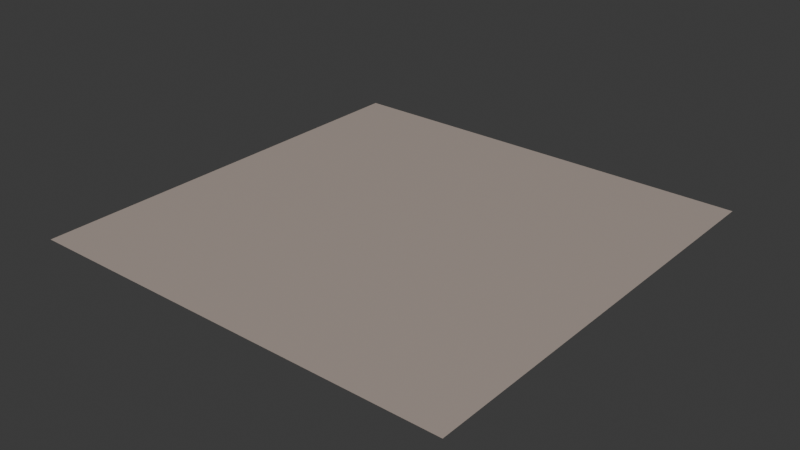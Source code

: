 # Source: taupe-tone.blend  (saved by Blender 4.0.36; exported with 4.5.12 LTS)
import bpy
from mathutils import Matrix  # noqa: F401  (used for matrix-valued properties, if any)

bpy.ops.wm.read_factory_settings(use_empty=True)
scene = bpy.context.scene
scene.name = 'Scene'

# ---- collections
col_collection = bpy.data.collections.new('Collection'); scene.collection.children.link(col_collection)

# ---- images (referenced by path relative to the original .blend; pixels are not part of the script)
import os
ASSET_DIR = os.environ.get("B2B_ASSET_DIR", "")  # directory of the original .blend (textures are referenced by path, not embedded)
HERE = os.path.dirname(os.path.abspath(__file__))  # packed textures are extracted next to this script under _unpacked/

def load_image(name, relpath, width, height, colorspace="sRGB"):
    """Load a texture the original file referenced (path relative to the .blend, or extracted next to this script)."""
    p = next((c for c in (os.path.join(HERE, relpath), os.path.join(ASSET_DIR, relpath)) if relpath and os.path.exists(c)), "")
    if p:
        img = bpy.data.images.load(p, check_existing=True)
        img.name = name
    else:  # same state as the original file: an image datablock whose file is absent (Cycles renders it pink)
        img = bpy.data.images.new(name, width, height)
        img.source = "FILE"
        img.filepath = "//" + (relpath or name)
    img.colorspace_settings.name = colorspace
    return img
img_base_081 = load_image('base.081', '_unpacked/base.21dcdf63.png', 512, 512, 'sRGB')

# ---- materials (node trees are filled in below, after node groups)
mat_taupe_tone_001 = bpy.data.materials.new('taupe-tone.001')
mat_taupe_tone_001.use_transparent_shadow = False

# ---- material node trees
mat_taupe_tone_001.use_nodes = True; mat_taupe_tone_001.node_tree.nodes.clear()
_N = mat_taupe_tone_001.node_tree.nodes; _L = mat_taupe_tone_001.node_tree.links
n0 = _N.new('ShaderNodeBsdfPrincipled'); n0.name = 'Principled BSDF'; n0.location = (10, 300)
n1 = _N.new('ShaderNodeOutputMaterial'); n1.name = 'Material Output'; n1.location = (320, 270)
n2 = _N.new('ShaderNodeTexImage'); n2.name = 'Image Texture'; n2.location = (-440, 210)
n2.label = 'BASE COLOR'
n2.image = img_base_081
_L.new(n0.outputs[0], n1.inputs[0])
_L.new(n2.outputs[0], n0.inputs[0])
n1.is_active_output = True

# ---- world
world_world = bpy.data.worlds.new('World'); scene.world = world_world
world_world.use_nodes = True; world_world.node_tree.nodes.clear()
_N = world_world.node_tree.nodes; _L = world_world.node_tree.links
n0 = _N.new('ShaderNodeOutputWorld'); n0.name = 'World Output'; n0.location = (300, 300)
n1 = _N.new('ShaderNodeBackground'); n1.name = 'Background'; n1.location = (10, 300)
n1.inputs[0].default_value = (0.05088, 0.05088, 0.05088, 1.0)
_L.new(n1.outputs[0], n0.inputs[0])
n0.is_active_output = True
world_world.color = (0.05088, 0.05088, 0.05088)
world_world.use_sun_shadow = False
world_world.sun_shadow_jitter_overblur = 0.0

# ---- meshes
me_plane_081 = bpy.data.meshes.new('Plane.081')
me_plane_081.from_pydata([(-1.0, 1.0, 0.0), (-1.0, -1.0, 0.0), (1.0, 1.0, 0.0), (1.0, -1.0, 0.0)], [], [(0, 1, 2), (1, 3, 2)])
_uv = me_plane_081.uv_layers.new(name='UVMap')
_uv.uv.foreach_set('vector', [0.0, 1.0, 0.0, 0.0, 1.0, 1.0, 0.0, 0.0, 1.0, 0.0, 1.0, 1.0])
me_plane_081.materials.append(mat_taupe_tone_001)
me_plane_081.update()
me_plane_081.normals_split_custom_set([tuple(v) for v in zip(*[iter([0.0, 0.0, 1.0, 0.0, 0.0, 1.0, 0.0, 0.0, 1.0, 0.0, 0.0, 1.0, 0.0, 0.0, 1.0, 0.0, 0.0, 1.0])] * 3)])

# ---- objects
ob_taupe_tone = bpy.data.objects.new('taupe-tone', me_plane_081)

# ---- transforms, parenting, visibility, modifiers, constraints
ob_taupe_tone.location = (0.0, 0.0, 0.0)
ob_taupe_tone.rotation_mode = 'QUATERNION'
ob_taupe_tone.rotation_quaternion = (1.0, 0.0, 0.0, 0.0)

# ---- collection membership
scene.collection.objects.link(ob_taupe_tone)

# ---- scene / render settings (as saved in the file)
scene.frame_start = 1; scene.frame_end = 250; scene.frame_set(1)
scene.render.engine = 'BLENDER_EEVEE_NEXT'
scene.cycles.sampling_pattern = 'TABULATED_SOBOL'
bpy.context.view_layer.update()

# ---- added for rendering (the .blend has no active camera and no usable light): camera, sun
cam_auto = bpy.data.cameras.new('AutoCamera')
cam_auto.lens = 50.0
cam_auto.sensor_width = 36.0
cam_auto.clip_end = 1000.0
ob_auto_camera = bpy.data.objects.new('AutoCamera', cam_auto)
scene.collection.objects.link(ob_auto_camera)
ob_auto_camera.location = (2.61693, -3.14032, 2.09354)
ob_auto_camera.rotation_euler = (1.09748, -7.21219e-08, 0.694738)
scene.camera = ob_auto_camera
light_auto_sun = bpy.data.lights.new('AutoSun', 'SUN')
light_auto_sun.energy = 3.0
light_auto_sun.angle = 0.0523599
ob_auto_sun = bpy.data.objects.new('AutoSun', light_auto_sun)
scene.collection.objects.link(ob_auto_sun)
ob_auto_sun.rotation_euler = (0.872665, 0.174533, 0.523599)
bpy.context.view_layer.update()
